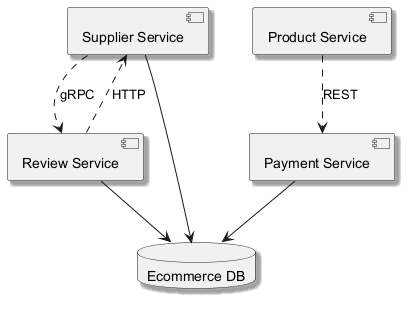

The diagram above was rendered by PlantUML. Its source (embedded in the PNG):
@startuml
skinparam backgroundColor #FFFFFF
skinparam classBackgroundColor #F1F8E9
skinparam classBorderColor #33691E
skinparam shadowing true
component "Supplier Service" as C_SupplierService
component "Payment Service" as C_PaymentService
component "Review Service" as C_ReviewService
component "Product Service" as C_ProductService
database "Ecommerce DB" as DB_ecommerce
C_SupplierService --> DB_ecommerce
C_PaymentService --> DB_ecommerce
C_ReviewService --> DB_ecommerce
C_SupplierService ..> C_ReviewService : gRPC
C_ReviewService ..> C_SupplierService : HTTP
C_ProductService ..> C_PaymentService : REST
@enduml